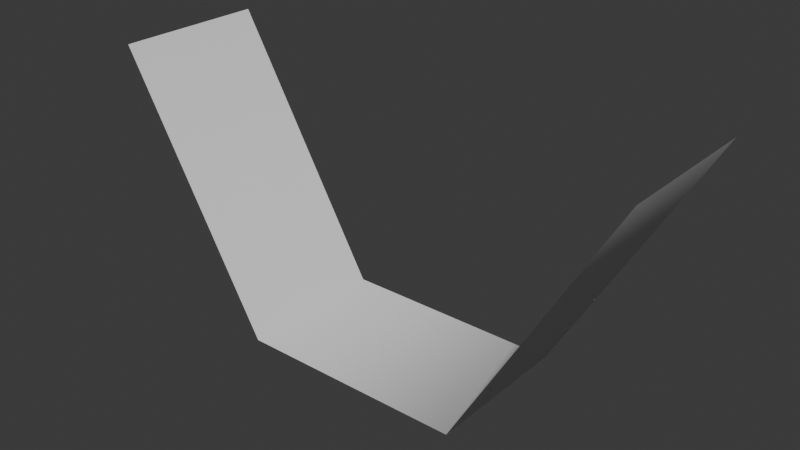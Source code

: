 # Source: Maximum_Generator.blend  (saved by Blender 4.2.67; exported with 4.5.12 LTS)
import bpy
from mathutils import Matrix  # noqa: F401  (used for matrix-valued properties, if any)

bpy.ops.wm.read_factory_settings(use_empty=True)
scene = bpy.context.scene
scene.name = 'Scene'

# ---- collections
col_collection = bpy.data.collections.new('Collection'); scene.collection.children.link(col_collection)

# ---- materials (node trees are filled in below, after node groups)
mat_material = bpy.data.materials.new('Material')
mat_material.alpha_threshold = 0.0
mat_material.roughness = 0.5
mat_material.line_color = (0.0, 0.0, 0.0, 1.0)

# ---- material node trees
mat_material.use_nodes = True; mat_material.node_tree.nodes.clear()
_N = mat_material.node_tree.nodes; _L = mat_material.node_tree.links
n0 = _N.new('ShaderNodeOutputMaterial'); n0.name = 'Material Output'; n0.location = (300, 300)
n1 = _N.new('ShaderNodeBsdfPrincipled'); n1.name = 'Principled BSDF'; n1.location = (10, 300)
n1.inputs[3].default_value = 1.45
_L.new(n1.outputs[0], n0.inputs[0])
n0.is_active_output = True

# ---- world
world_world = bpy.data.worlds.new('World'); scene.world = world_world
world_world.use_nodes = True; world_world.node_tree.nodes.clear()
_N = world_world.node_tree.nodes; _L = world_world.node_tree.links
n0 = _N.new('ShaderNodeOutputWorld'); n0.name = 'World Output'; n0.location = (300, 300)
n1 = _N.new('ShaderNodeBackground'); n1.name = 'Background'; n1.location = (10, 300)
n1.inputs[0].default_value = (0.05088, 0.05088, 0.05088, 1.0)
_L.new(n1.outputs[0], n0.inputs[0])
n0.is_active_output = True
world_world.color = (0.05088, 0.05088, 0.05088)
world_world.sun_shadow_jitter_overblur = 0.0

# ---- meshes
me_cube = bpy.data.meshes.new('Cube')
me_cube.from_pydata([(-1.75, 1.0, 1.732), (-1.75, 0.0, 1.732), (-0.75, 1.0, 0.0), (-0.75, 0.0, 0.0), (0.75, 1.0, 0.0), (0.75, 0.0, 0.0), (1.75, 1.0, 1.732), (1.75, 0.0, 1.732)], [], [(5, 4, 2, 3), (3, 2, 0, 1), (4, 5, 7, 6)])
me_cube.polygons.foreach_set('use_smooth', [True] * 3)
_uv = me_cube.uv_layers.new(name='UVMap')
_uv.uv.foreach_set('vector', [-1.788e-08, 1.0, 1.0, 1.0, 1.0, 5.033e-08, 5.762e-08, 4.35e-15, 5.762e-08, 4.35e-15, 1.0, 5.033e-08, 1.0, 5.033e-08, 5.762e-08, 4.35e-15, 1.0, 1.0, -1.788e-08, 1.0, -1.788e-08, 1.0, 1.0, 1.0])
me_cube.materials.append(mat_material)
me_cube.use_mirror_x = True
me_cube.use_mirror_vertex_groups = False
me_cube.update()

# ---- objects
ob_spline = bpy.data.objects.new('Spline', me_cube)

# ---- transforms, parenting, visibility, modifiers, constraints
ob_spline.location = (0.0, 0.0, 0.0)
ob_spline.lock_rotations_4d = False
ob_spline.empty_display_type = 'ARROWS'
ob_spline.lineart.crease_threshold = 0.0
ob_spline.use_mesh_mirror_x = True

# ---- collection membership
col_collection.objects.link(ob_spline)

# ---- scene / render settings (as saved in the file)
scene.frame_start = 1; scene.frame_end = 80; scene.frame_set(0)
scene.render.engine = 'BLENDER_EEVEE_NEXT'
bpy.context.view_layer.update()

# ---- added for rendering (the .blend has no active camera and no usable light): camera, sun
cam_auto = bpy.data.cameras.new('AutoCamera')
cam_auto.lens = 50.0
cam_auto.sensor_width = 36.0
cam_auto.clip_end = 1000.0
ob_auto_camera = bpy.data.objects.new('AutoCamera', cam_auto)
scene.collection.objects.link(ob_auto_camera)
ob_auto_camera.location = (3.7297, -3.97564, 3.84979)
ob_auto_camera.rotation_euler = (1.09748, -7.21219e-08, 0.694738)
scene.camera = ob_auto_camera
light_auto_sun = bpy.data.lights.new('AutoSun', 'SUN')
light_auto_sun.energy = 3.0
light_auto_sun.angle = 0.0523599
ob_auto_sun = bpy.data.objects.new('AutoSun', light_auto_sun)
scene.collection.objects.link(ob_auto_sun)
ob_auto_sun.rotation_euler = (0.872665, 0.174533, 0.523599)
bpy.context.view_layer.update()
